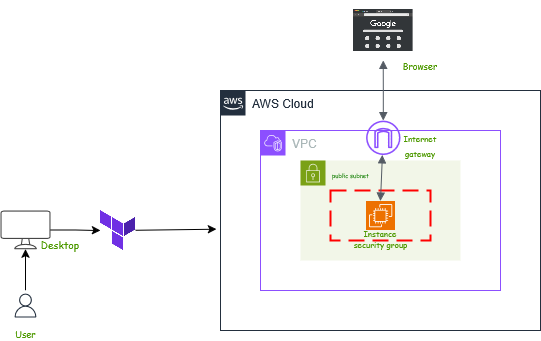

The diagram above was exported from draw.io. Its source (the exported page's mxGraphModel, read from the mxfile embedded in the PNG):
<mxGraphModel dx="812" dy="581" grid="1" gridSize="10" guides="1" tooltips="1" connect="1" arrows="1" fold="1" page="1" pageScale="1" pageWidth="850" pageHeight="1100" math="0" shadow="0">
  <root>
    <mxCell id="0" />
    <mxCell id="1" parent="0" />
    <mxCell id="JSYzASguoDsBXEVq1j9C-3" value="AWS Cloud" style="points=[[0,0],[0.25,0],[0.5,0],[0.75,0],[1,0],[1,0.25],[1,0.5],[1,0.75],[1,1],[0.75,1],[0.5,1],[0.25,1],[0,1],[0,0.75],[0,0.5],[0,0.25]];outlineConnect=0;gradientColor=none;html=1;whiteSpace=wrap;fontSize=12;fontStyle=0;container=1;pointerEvents=0;collapsible=0;recursiveResize=0;shape=mxgraph.aws4.group;grIcon=mxgraph.aws4.group_aws_cloud_alt;strokeColor=#232F3E;fillColor=none;verticalAlign=top;align=left;spacingLeft=30;fontColor=#232F3E;dashed=0;rounded=0;" vertex="1" parent="1">
      <mxGeometry x="320" y="240" width="320" height="240" as="geometry" />
    </mxCell>
    <mxCell id="JSYzASguoDsBXEVq1j9C-6" value="VPC" style="points=[[0,0],[0.25,0],[0.5,0],[0.75,0],[1,0],[1,0.25],[1,0.5],[1,0.75],[1,1],[0.75,1],[0.5,1],[0.25,1],[0,1],[0,0.75],[0,0.5],[0,0.25]];outlineConnect=0;gradientColor=none;html=1;whiteSpace=wrap;fontSize=12;fontStyle=0;container=1;pointerEvents=0;collapsible=0;recursiveResize=0;shape=mxgraph.aws4.group;grIcon=mxgraph.aws4.group_vpc2;strokeColor=#8C4FFF;fillColor=none;verticalAlign=top;align=left;spacingLeft=30;fontColor=#AAB7B8;dashed=0;rounded=0;" vertex="1" parent="JSYzASguoDsBXEVq1j9C-3">
      <mxGeometry x="40" y="40" width="240" height="160" as="geometry" />
    </mxCell>
    <mxCell id="JSYzASguoDsBXEVq1j9C-7" value="&lt;font style=&quot;font-size: 6px;&quot; face=&quot;Comic Sans MS&quot;&gt;public subnet&lt;/font&gt;" style="points=[[0,0],[0.25,0],[0.5,0],[0.75,0],[1,0],[1,0.25],[1,0.5],[1,0.75],[1,1],[0.75,1],[0.5,1],[0.25,1],[0,1],[0,0.75],[0,0.5],[0,0.25]];outlineConnect=0;gradientColor=none;html=1;whiteSpace=wrap;fontSize=12;fontStyle=0;container=1;pointerEvents=0;collapsible=0;recursiveResize=0;shape=mxgraph.aws4.group;grIcon=mxgraph.aws4.group_security_group;grStroke=0;strokeColor=#7AA116;fillColor=#F2F6E8;verticalAlign=top;align=left;spacingLeft=30;fontColor=#248814;dashed=0;rounded=0;" vertex="1" parent="JSYzASguoDsBXEVq1j9C-6">
      <mxGeometry x="40" y="30" width="160" height="100" as="geometry" />
    </mxCell>
    <mxCell id="JSYzASguoDsBXEVq1j9C-21" value="" style="rounded=0;arcSize=10;dashed=1;strokeColor=#ff0000;fillColor=none;gradientColor=none;dashPattern=8 4;strokeWidth=2;" vertex="1" parent="JSYzASguoDsBXEVq1j9C-7">
      <mxGeometry x="30" y="30" width="100" height="50" as="geometry" />
    </mxCell>
    <mxCell id="JSYzASguoDsBXEVq1j9C-8" value="&lt;font style=&quot;font-size: 8px; color: rgb(77, 153, 0);&quot; face=&quot;Comic Sans MS&quot;&gt;security group&lt;/font&gt;" style="points=[[0,0,0],[0.25,0,0],[0.5,0,0],[0.75,0,0],[1,0,0],[0,1,0],[0.25,1,0],[0.5,1,0],[0.75,1,0],[1,1,0],[0,0.25,0],[0,0.5,0],[0,0.75,0],[1,0.25,0],[1,0.5,0],[1,0.75,0]];outlineConnect=0;fontColor=#232F3E;fillColor=#ED7100;strokeColor=#ffffff;dashed=0;verticalLabelPosition=bottom;verticalAlign=top;align=center;html=1;fontSize=12;fontStyle=0;aspect=fixed;shape=mxgraph.aws4.resourceIcon;resIcon=mxgraph.aws4.ec2;rounded=0;" vertex="1" parent="JSYzASguoDsBXEVq1j9C-7">
      <mxGeometry x="65.5" y="40.5" width="29" height="29" as="geometry" />
    </mxCell>
    <mxCell id="JSYzASguoDsBXEVq1j9C-35" value="&lt;span style=&quot;color: rgb(77, 153, 0);&quot;&gt;&lt;font style=&quot;font-size: 8px;&quot; face=&quot;Comic Sans MS&quot;&gt;Instance&lt;/font&gt;&lt;/span&gt;" style="text;strokeColor=none;align=center;fillColor=none;html=1;verticalAlign=middle;whiteSpace=wrap;rounded=0;" vertex="1" parent="JSYzASguoDsBXEVq1j9C-7">
      <mxGeometry x="50" y="69.5" width="60" height="5" as="geometry" />
    </mxCell>
    <mxCell id="JSYzASguoDsBXEVq1j9C-28" value="" style="outlineConnect=0;fontColor=#232F3E;gradientColor=none;fillColor=#8C4FFF;strokeColor=none;dashed=0;verticalLabelPosition=bottom;verticalAlign=top;align=center;html=1;fontSize=12;fontStyle=0;aspect=fixed;pointerEvents=1;shape=mxgraph.aws4.internet_gateway;rounded=0;" vertex="1" parent="JSYzASguoDsBXEVq1j9C-6">
      <mxGeometry x="105.38" y="-9.999999999999993" width="34.49" height="34.49" as="geometry" />
    </mxCell>
    <mxCell id="JSYzASguoDsBXEVq1j9C-34" value="" style="html=1;endArrow=block;elbow=vertical;startArrow=block;startFill=1;endFill=1;strokeColor=#545B64;rounded=0;entryX=0.5;entryY=0;entryDx=0;entryDy=0;entryPerimeter=0;" edge="1" parent="JSYzASguoDsBXEVq1j9C-6" source="JSYzASguoDsBXEVq1j9C-28" target="JSYzASguoDsBXEVq1j9C-8">
      <mxGeometry width="100" relative="1" as="geometry">
        <mxPoint x="80" y="30" as="sourcePoint" />
        <mxPoint x="180" y="30" as="targetPoint" />
      </mxGeometry>
    </mxCell>
    <mxCell id="JSYzASguoDsBXEVq1j9C-36" value="&lt;span style=&quot;color: rgb(77, 153, 0);&quot;&gt;&lt;font style=&quot;font-size: 8px;&quot; face=&quot;Comic Sans MS&quot;&gt;Internet gateway&lt;/font&gt;&lt;/span&gt;" style="text;strokeColor=none;align=center;fillColor=none;html=1;verticalAlign=middle;whiteSpace=wrap;rounded=0;" vertex="1" parent="JSYzASguoDsBXEVq1j9C-6">
      <mxGeometry x="130" width="60" height="30" as="geometry" />
    </mxCell>
    <mxCell id="JSYzASguoDsBXEVq1j9C-15" style="edgeStyle=orthogonalEdgeStyle;rounded=0;orthogonalLoop=1;jettySize=auto;html=1;" edge="1" parent="1" source="JSYzASguoDsBXEVq1j9C-11" target="JSYzASguoDsBXEVq1j9C-13">
      <mxGeometry relative="1" as="geometry" />
    </mxCell>
    <mxCell id="JSYzASguoDsBXEVq1j9C-11" value="" style="verticalLabelPosition=bottom;sketch=0;aspect=fixed;html=1;verticalAlign=top;strokeColor=none;fillColor=#464646;align=center;outlineConnect=0;pointerEvents=1;shape=mxgraph.citrix2.desktop;shadow=0;rounded=0;" vertex="1" parent="1">
      <mxGeometry x="100" y="360" width="50" height="38.66" as="geometry" />
    </mxCell>
    <mxCell id="JSYzASguoDsBXEVq1j9C-16" style="edgeStyle=orthogonalEdgeStyle;rounded=0;orthogonalLoop=1;jettySize=auto;html=1;" edge="1" parent="1" source="JSYzASguoDsBXEVq1j9C-12" target="JSYzASguoDsBXEVq1j9C-11">
      <mxGeometry relative="1" as="geometry" />
    </mxCell>
    <mxCell id="JSYzASguoDsBXEVq1j9C-12" value="&lt;font style=&quot;font-size: 9px; color: rgb(77, 153, 0);&quot; face=&quot;Comic Sans MS&quot;&gt;User&lt;/font&gt;" style="outlineConnect=0;fontColor=#232F3E;gradientColor=none;strokeColor=#232F3E;fillColor=#ffffff;dashed=0;verticalLabelPosition=bottom;verticalAlign=top;align=center;html=1;fontSize=12;fontStyle=0;aspect=fixed;shape=mxgraph.aws4.resourceIcon;resIcon=mxgraph.aws4.user;shadow=0;rounded=0;" vertex="1" parent="1">
      <mxGeometry x="110" y="440" width="30" height="30" as="geometry" />
    </mxCell>
    <mxCell id="JSYzASguoDsBXEVq1j9C-13" value="" style="shape=image;verticalLabelPosition=bottom;labelBackgroundColor=default;verticalAlign=top;aspect=fixed;imageAspect=0;image=data:image/png,(base64 omitted: 8308 chars);rounded=0;" vertex="1" parent="1">
      <mxGeometry x="200" y="360" width="35.15" height="40" as="geometry" />
    </mxCell>
    <mxCell id="JSYzASguoDsBXEVq1j9C-14" style="rounded=0;orthogonalLoop=1;jettySize=auto;html=1;entryX=-0.013;entryY=0.578;entryDx=0;entryDy=0;entryPerimeter=0;" edge="1" parent="1" source="JSYzASguoDsBXEVq1j9C-13" target="JSYzASguoDsBXEVq1j9C-3">
      <mxGeometry relative="1" as="geometry">
        <mxPoint x="310" y="380" as="targetPoint" />
      </mxGeometry>
    </mxCell>
    <mxCell id="JSYzASguoDsBXEVq1j9C-26" value="&lt;font style=&quot;font-size: 10px; color: rgb(77, 153, 0);&quot; face=&quot;Comic Sans MS&quot;&gt;Desktop&lt;/font&gt;" style="text;strokeColor=none;align=center;fillColor=none;html=1;verticalAlign=middle;whiteSpace=wrap;rounded=0;" vertex="1" parent="1">
      <mxGeometry x="130" y="388.65999999999997" width="60" height="10" as="geometry" />
    </mxCell>
    <mxCell id="JSYzASguoDsBXEVq1j9C-30" value="" style="edgeStyle=orthogonalEdgeStyle;html=1;endArrow=block;elbow=vertical;startArrow=block;startFill=1;endFill=1;strokeColor=#545B64;rounded=0;entryX=0.5;entryY=1;entryDx=0;entryDy=0;" edge="1" parent="1" source="JSYzASguoDsBXEVq1j9C-28" target="JSYzASguoDsBXEVq1j9C-33">
      <mxGeometry width="100" relative="1" as="geometry">
        <mxPoint x="370" y="310" as="sourcePoint" />
        <mxPoint x="670" y="365" as="targetPoint" />
      </mxGeometry>
    </mxCell>
    <mxCell id="JSYzASguoDsBXEVq1j9C-33" value="" style="shape=image;verticalLabelPosition=bottom;labelBackgroundColor=default;verticalAlign=top;aspect=fixed;imageAspect=0;image=data:image/png,(base64 omitted: 13804 chars);rounded=0;" vertex="1" parent="1">
      <mxGeometry x="452.62" y="150" width="60" height="60" as="geometry" />
    </mxCell>
    <mxCell id="JSYzASguoDsBXEVq1j9C-37" value="&lt;font style=&quot;font-size: 9px;&quot;&gt;&lt;span style=&quot;color: rgb(77, 153, 0);&quot;&gt;&lt;font face=&quot;Comic Sans MS&quot;&gt;Browser&lt;/font&gt;&lt;/span&gt;&lt;/font&gt;" style="text;strokeColor=none;align=center;fillColor=none;html=1;verticalAlign=middle;whiteSpace=wrap;rounded=0;" vertex="1" parent="1">
      <mxGeometry x="490" y="210" width="60" height="10" as="geometry" />
    </mxCell>
  </root>
</mxGraphModel>